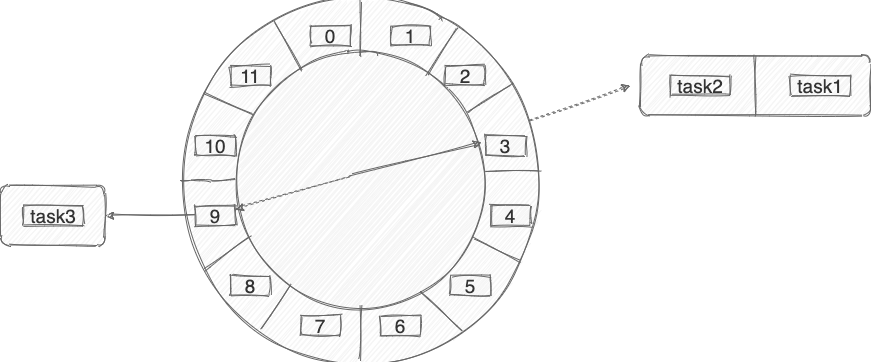

The diagram above was exported from draw.io. Its source (the exported page's mxGraphModel, read from the mxfile embedded in the PNG):
<mxGraphModel dx="1933" dy="997" grid="1" gridSize="10" guides="1" tooltips="1" connect="1" arrows="1" fold="1" page="1" pageScale="1" pageWidth="827" pageHeight="1169" math="0" shadow="0">
  <root>
    <mxCell id="0" />
    <mxCell id="1" parent="0" />
    <mxCell id="HDPoPhUL0DHv19ljd508-1" value="" style="ellipse;whiteSpace=wrap;html=1;aspect=fixed;shadow=0;sketch=1;fillColor=#f5f5f5;strokeColor=#666666;fontColor=#333333;" vertex="1" parent="1">
      <mxGeometry x="120" y="225" width="360" height="360" as="geometry" />
    </mxCell>
    <mxCell id="HDPoPhUL0DHv19ljd508-2" value="" style="ellipse;whiteSpace=wrap;html=1;aspect=fixed;shadow=0;sketch=1;fillColor=#f5f5f5;strokeColor=#666666;fontColor=#333333;" vertex="1" parent="1">
      <mxGeometry x="175" y="280" width="250" height="250" as="geometry" />
    </mxCell>
    <mxCell id="HDPoPhUL0DHv19ljd508-5" value="" style="endArrow=none;html=1;entryX=0.5;entryY=0;entryDx=0;entryDy=0;shadow=0;sketch=1;fillColor=#f5f5f5;strokeColor=#666666;" edge="1" parent="1" source="HDPoPhUL0DHv19ljd508-2" target="HDPoPhUL0DHv19ljd508-1">
      <mxGeometry width="50" height="50" relative="1" as="geometry">
        <mxPoint x="290" y="270" as="sourcePoint" />
        <mxPoint x="340" y="220" as="targetPoint" />
      </mxGeometry>
    </mxCell>
    <mxCell id="HDPoPhUL0DHv19ljd508-6" value="" style="endArrow=none;html=1;entryX=0.767;entryY=0.078;entryDx=0;entryDy=0;entryPerimeter=0;shadow=0;sketch=1;fillColor=#f5f5f5;strokeColor=#666666;" edge="1" parent="1" source="HDPoPhUL0DHv19ljd508-2" target="HDPoPhUL0DHv19ljd508-1">
      <mxGeometry width="50" height="50" relative="1" as="geometry">
        <mxPoint x="380" y="305" as="sourcePoint" />
        <mxPoint x="380" y="250" as="targetPoint" />
      </mxGeometry>
    </mxCell>
    <mxCell id="HDPoPhUL0DHv19ljd508-7" value="" style="endArrow=none;html=1;entryX=0.997;entryY=0.472;entryDx=0;entryDy=0;entryPerimeter=0;exitX=1;exitY=0.464;exitDx=0;exitDy=0;exitPerimeter=0;shadow=0;sketch=1;fillColor=#f5f5f5;strokeColor=#666666;" edge="1" parent="1" source="HDPoPhUL0DHv19ljd508-2" target="HDPoPhUL0DHv19ljd508-1">
      <mxGeometry width="50" height="50" relative="1" as="geometry">
        <mxPoint x="430" y="395" as="sourcePoint" />
        <mxPoint x="430" y="340" as="targetPoint" />
      </mxGeometry>
    </mxCell>
    <mxCell id="HDPoPhUL0DHv19ljd508-8" value="" style="endArrow=none;html=1;entryX=0.5;entryY=1;entryDx=0;entryDy=0;exitX=0.5;exitY=1;exitDx=0;exitDy=0;shadow=0;sketch=1;fillColor=#f5f5f5;strokeColor=#666666;" edge="1" parent="1" source="HDPoPhUL0DHv19ljd508-2" target="HDPoPhUL0DHv19ljd508-1">
      <mxGeometry width="50" height="50" relative="1" as="geometry">
        <mxPoint x="300" y="540.08" as="sourcePoint" />
        <mxPoint x="348.9200000000001" y="540.0000000000001" as="targetPoint" />
      </mxGeometry>
    </mxCell>
    <mxCell id="HDPoPhUL0DHv19ljd508-9" value="" style="endArrow=none;html=1;entryX=0.997;entryY=0.472;entryDx=0;entryDy=0;entryPerimeter=0;exitX=1;exitY=0.464;exitDx=0;exitDy=0;exitPerimeter=0;shadow=0;sketch=1;fillColor=#f5f5f5;strokeColor=#666666;" edge="1" parent="1">
      <mxGeometry width="50" height="50" relative="1" as="geometry">
        <mxPoint x="120" y="405.77000000000004" as="sourcePoint" />
        <mxPoint x="173.92000000000007" y="404.6900000000001" as="targetPoint" />
        <Array as="points">
          <mxPoint x="140" y="404.23" />
        </Array>
      </mxGeometry>
    </mxCell>
    <mxCell id="HDPoPhUL0DHv19ljd508-10" value="" style="endArrow=none;html=1;exitX=0.928;exitY=0.228;exitDx=0;exitDy=0;exitPerimeter=0;shadow=0;sketch=1;fillColor=#f5f5f5;strokeColor=#666666;" edge="1" parent="1" source="HDPoPhUL0DHv19ljd508-2" target="HDPoPhUL0DHv19ljd508-1">
      <mxGeometry width="50" height="50" relative="1" as="geometry">
        <mxPoint x="414.0042277547863" y="336.4335584273676" as="sourcePoint" />
        <mxPoint x="443.0599999999999" y="289.99999999999994" as="targetPoint" />
      </mxGeometry>
    </mxCell>
    <mxCell id="HDPoPhUL0DHv19ljd508-13" value="" style="endArrow=none;html=1;exitX=0.948;exitY=0.728;exitDx=0;exitDy=0;exitPerimeter=0;shadow=0;sketch=1;fillColor=#f5f5f5;strokeColor=#666666;" edge="1" parent="1" source="HDPoPhUL0DHv19ljd508-2" target="HDPoPhUL0DHv19ljd508-1">
      <mxGeometry width="50" height="50" relative="1" as="geometry">
        <mxPoint x="400" y="478.55" as="sourcePoint" />
        <mxPoint x="444.917501933669" y="450.0042978365471" as="targetPoint" />
      </mxGeometry>
    </mxCell>
    <mxCell id="HDPoPhUL0DHv19ljd508-14" value="" style="endArrow=none;html=1;exitX=0.948;exitY=0.728;exitDx=0;exitDy=0;exitPerimeter=0;entryX=0.783;entryY=0.919;entryDx=0;entryDy=0;entryPerimeter=0;shadow=0;sketch=1;fillColor=#f5f5f5;strokeColor=#666666;" edge="1" parent="1" target="HDPoPhUL0DHv19ljd508-1">
      <mxGeometry width="50" height="50" relative="1" as="geometry">
        <mxPoint x="360" y="515" as="sourcePoint" />
        <mxPoint x="416.8399999999999" y="530" as="targetPoint" />
      </mxGeometry>
    </mxCell>
    <mxCell id="HDPoPhUL0DHv19ljd508-15" value="" style="endArrow=none;html=1;entryX=0.261;entryY=0.058;entryDx=0;entryDy=0;entryPerimeter=0;shadow=0;sketch=1;fillColor=#f5f5f5;strokeColor=#666666;" edge="1" parent="1" source="HDPoPhUL0DHv19ljd508-2" target="HDPoPhUL0DHv19ljd508-1">
      <mxGeometry width="50" height="50" relative="1" as="geometry">
        <mxPoint x="190.0042277547863" y="296.4335584273676" as="sourcePoint" />
        <mxPoint x="219.0599999999999" y="249.99999999999991" as="targetPoint" />
      </mxGeometry>
    </mxCell>
    <mxCell id="HDPoPhUL0DHv19ljd508-16" value="" style="endArrow=none;html=1;entryX=0.064;entryY=0.258;entryDx=0;entryDy=0;entryPerimeter=0;exitX=0.072;exitY=0.236;exitDx=0;exitDy=0;exitPerimeter=0;shadow=0;sketch=1;fillColor=#f5f5f5;strokeColor=#666666;" edge="1" parent="1" source="HDPoPhUL0DHv19ljd508-2" target="HDPoPhUL0DHv19ljd508-1">
      <mxGeometry width="50" height="50" relative="1" as="geometry">
        <mxPoint x="175.00144646586338" y="359.17232544270075" as="sourcePoint" />
        <mxPoint x="148.43000000000004" y="310.0000000000001" as="targetPoint" />
      </mxGeometry>
    </mxCell>
    <mxCell id="HDPoPhUL0DHv19ljd508-17" value="" style="endArrow=none;html=1;entryX=0.222;entryY=0.911;entryDx=0;entryDy=0;exitX=0.5;exitY=1;exitDx=0;exitDy=0;entryPerimeter=0;shadow=0;sketch=1;fillColor=#f5f5f5;strokeColor=#666666;" edge="1" parent="1" target="HDPoPhUL0DHv19ljd508-1">
      <mxGeometry width="50" height="50" relative="1" as="geometry">
        <mxPoint x="230" y="510" as="sourcePoint" />
        <mxPoint x="230" y="565" as="targetPoint" />
      </mxGeometry>
    </mxCell>
    <mxCell id="HDPoPhUL0DHv19ljd508-18" value="" style="endArrow=none;html=1;exitX=0.5;exitY=1;exitDx=0;exitDy=0;entryX=0.064;entryY=0.747;entryDx=0;entryDy=0;entryPerimeter=0;shadow=0;sketch=1;fillColor=#f5f5f5;strokeColor=#666666;" edge="1" parent="1" target="HDPoPhUL0DHv19ljd508-1">
      <mxGeometry width="50" height="50" relative="1" as="geometry">
        <mxPoint x="190.07999999999998" y="460" as="sourcePoint" />
        <mxPoint x="150" y="490" as="targetPoint" />
      </mxGeometry>
    </mxCell>
    <mxCell id="HDPoPhUL0DHv19ljd508-19" value="0" style="text;html=1;strokeColor=#666666;fillColor=#f5f5f5;align=center;verticalAlign=middle;whiteSpace=wrap;rounded=0;fontSize=19;shadow=0;sketch=1;fontColor=#333333;" vertex="1" parent="1">
      <mxGeometry x="250" y="250" width="40" height="20" as="geometry" />
    </mxCell>
    <mxCell id="HDPoPhUL0DHv19ljd508-20" value="1" style="text;html=1;strokeColor=#666666;fillColor=#f5f5f5;align=center;verticalAlign=middle;whiteSpace=wrap;rounded=0;fontSize=19;shadow=0;sketch=1;fontColor=#333333;" vertex="1" parent="1">
      <mxGeometry x="330" y="250" width="40" height="20" as="geometry" />
    </mxCell>
    <mxCell id="HDPoPhUL0DHv19ljd508-21" value="2" style="text;html=1;strokeColor=#666666;fillColor=#f5f5f5;align=center;verticalAlign=middle;whiteSpace=wrap;rounded=0;fontSize=19;shadow=0;sketch=1;fontColor=#333333;" vertex="1" parent="1">
      <mxGeometry x="385" y="290" width="40" height="20" as="geometry" />
    </mxCell>
    <mxCell id="HDPoPhUL0DHv19ljd508-22" value="3" style="text;html=1;strokeColor=#666666;fillColor=#f5f5f5;align=center;verticalAlign=middle;whiteSpace=wrap;rounded=0;fontSize=19;shadow=0;sketch=1;fontColor=#333333;" vertex="1" parent="1">
      <mxGeometry x="425" y="360" width="40" height="20" as="geometry" />
    </mxCell>
    <mxCell id="HDPoPhUL0DHv19ljd508-23" value="4" style="text;html=1;strokeColor=#666666;fillColor=#f5f5f5;align=center;verticalAlign=middle;whiteSpace=wrap;rounded=0;fontSize=19;shadow=0;sketch=1;fontColor=#333333;" vertex="1" parent="1">
      <mxGeometry x="430" y="430" width="40" height="20" as="geometry" />
    </mxCell>
    <mxCell id="HDPoPhUL0DHv19ljd508-24" value="5" style="text;html=1;strokeColor=#666666;fillColor=#f5f5f5;align=center;verticalAlign=middle;whiteSpace=wrap;rounded=0;fontSize=19;shadow=0;sketch=1;fontColor=#333333;" vertex="1" parent="1">
      <mxGeometry x="390" y="500" width="40" height="20" as="geometry" />
    </mxCell>
    <mxCell id="HDPoPhUL0DHv19ljd508-25" value="6" style="text;html=1;strokeColor=#666666;fillColor=#f5f5f5;align=center;verticalAlign=middle;whiteSpace=wrap;rounded=0;fontSize=19;shadow=0;sketch=1;fontColor=#333333;" vertex="1" parent="1">
      <mxGeometry x="320" y="540" width="40" height="20" as="geometry" />
    </mxCell>
    <mxCell id="HDPoPhUL0DHv19ljd508-26" value="7" style="text;html=1;strokeColor=#666666;fillColor=#f5f5f5;align=center;verticalAlign=middle;whiteSpace=wrap;rounded=0;fontSize=19;shadow=0;sketch=1;fontColor=#333333;" vertex="1" parent="1">
      <mxGeometry x="240" y="540" width="40" height="20" as="geometry" />
    </mxCell>
    <mxCell id="HDPoPhUL0DHv19ljd508-27" value="8" style="text;html=1;strokeColor=#666666;fillColor=#f5f5f5;align=center;verticalAlign=middle;whiteSpace=wrap;rounded=0;fontSize=19;shadow=0;sketch=1;fontColor=#333333;" vertex="1" parent="1">
      <mxGeometry x="170" y="500" width="40" height="20" as="geometry" />
    </mxCell>
    <mxCell id="HDPoPhUL0DHv19ljd508-36" style="edgeStyle=orthogonalEdgeStyle;rounded=0;orthogonalLoop=1;jettySize=auto;html=1;entryX=1;entryY=0.5;entryDx=0;entryDy=0;fontSize=19;shadow=0;sketch=1;fillColor=#f5f5f5;strokeColor=#666666;" edge="1" parent="1" source="HDPoPhUL0DHv19ljd508-28" target="HDPoPhUL0DHv19ljd508-35">
      <mxGeometry relative="1" as="geometry" />
    </mxCell>
    <mxCell id="HDPoPhUL0DHv19ljd508-28" value="9" style="text;html=1;strokeColor=#666666;fillColor=#f5f5f5;align=center;verticalAlign=middle;whiteSpace=wrap;rounded=0;fontSize=19;shadow=0;sketch=1;fontColor=#333333;" vertex="1" parent="1">
      <mxGeometry x="135" y="430" width="40" height="20" as="geometry" />
    </mxCell>
    <mxCell id="HDPoPhUL0DHv19ljd508-29" value="10" style="text;html=1;strokeColor=#666666;fillColor=#f5f5f5;align=center;verticalAlign=middle;whiteSpace=wrap;rounded=0;fontSize=19;shadow=0;sketch=1;fontColor=#333333;" vertex="1" parent="1">
      <mxGeometry x="135" y="360" width="40" height="20" as="geometry" />
    </mxCell>
    <mxCell id="HDPoPhUL0DHv19ljd508-30" value="11" style="text;html=1;strokeColor=#666666;fillColor=#f5f5f5;align=center;verticalAlign=middle;whiteSpace=wrap;rounded=0;fontSize=19;shadow=0;sketch=1;fontColor=#333333;" vertex="1" parent="1">
      <mxGeometry x="170" y="290" width="40" height="20" as="geometry" />
    </mxCell>
    <mxCell id="HDPoPhUL0DHv19ljd508-31" value="" style="endArrow=classic;html=1;fontSize=19;dashed=1;shadow=0;sketch=1;fillColor=#f5f5f5;strokeColor=#666666;" edge="1" parent="1" source="HDPoPhUL0DHv19ljd508-1">
      <mxGeometry width="50" height="50" relative="1" as="geometry">
        <mxPoint x="490" y="350" as="sourcePoint" />
        <mxPoint x="570" y="310" as="targetPoint" />
      </mxGeometry>
    </mxCell>
    <mxCell id="HDPoPhUL0DHv19ljd508-32" value="" style="rounded=1;whiteSpace=wrap;html=1;fontSize=19;shadow=0;sketch=1;fillColor=#f5f5f5;strokeColor=#666666;fontColor=#333333;" vertex="1" parent="1">
      <mxGeometry x="580" y="280" width="230" height="60" as="geometry" />
    </mxCell>
    <mxCell id="HDPoPhUL0DHv19ljd508-34" value="" style="endArrow=none;html=1;fontSize=19;entryX=0.5;entryY=0;entryDx=0;entryDy=0;exitX=0.5;exitY=1;exitDx=0;exitDy=0;shadow=0;sketch=1;fillColor=#f5f5f5;strokeColor=#666666;" edge="1" parent="1" source="HDPoPhUL0DHv19ljd508-32" target="HDPoPhUL0DHv19ljd508-32">
      <mxGeometry width="50" height="50" relative="1" as="geometry">
        <mxPoint x="700" y="330" as="sourcePoint" />
        <mxPoint x="750" y="280" as="targetPoint" />
      </mxGeometry>
    </mxCell>
    <mxCell id="HDPoPhUL0DHv19ljd508-35" value="" style="rounded=1;whiteSpace=wrap;html=1;fontSize=19;shadow=0;sketch=1;fillColor=#f5f5f5;strokeColor=#666666;fontColor=#333333;" vertex="1" parent="1">
      <mxGeometry x="-60" y="410" width="105" height="60" as="geometry" />
    </mxCell>
    <mxCell id="HDPoPhUL0DHv19ljd508-40" value="" style="endArrow=classic;html=1;fontSize=19;entryX=0.984;entryY=0.348;entryDx=0;entryDy=0;entryPerimeter=0;shadow=0;sketch=1;fillColor=#f5f5f5;strokeColor=#666666;" edge="1" parent="1" target="HDPoPhUL0DHv19ljd508-2">
      <mxGeometry width="50" height="50" relative="1" as="geometry">
        <mxPoint x="290" y="400" as="sourcePoint" />
        <mxPoint x="330" y="350" as="targetPoint" />
      </mxGeometry>
    </mxCell>
    <mxCell id="HDPoPhUL0DHv19ljd508-41" value="" style="endArrow=classic;html=1;fontSize=19;entryX=0;entryY=0.616;entryDx=0;entryDy=0;entryPerimeter=0;dashed=1;shadow=0;sketch=1;fillColor=#f5f5f5;strokeColor=#666666;" edge="1" parent="1" target="HDPoPhUL0DHv19ljd508-2">
      <mxGeometry width="50" height="50" relative="1" as="geometry">
        <mxPoint x="290" y="400" as="sourcePoint" />
        <mxPoint x="431" y="377" as="targetPoint" />
      </mxGeometry>
    </mxCell>
    <mxCell id="HDPoPhUL0DHv19ljd508-42" value="task2" style="text;html=1;strokeColor=#666666;fillColor=#f5f5f5;align=center;verticalAlign=middle;whiteSpace=wrap;rounded=0;fontSize=19;shadow=0;sketch=1;fontColor=#333333;" vertex="1" parent="1">
      <mxGeometry x="610" y="300" width="60" height="20" as="geometry" />
    </mxCell>
    <mxCell id="HDPoPhUL0DHv19ljd508-43" value="task1" style="text;html=1;strokeColor=#666666;fillColor=#f5f5f5;align=center;verticalAlign=middle;whiteSpace=wrap;rounded=0;fontSize=19;shadow=0;sketch=1;fontColor=#333333;" vertex="1" parent="1">
      <mxGeometry x="730" y="300" width="60" height="20" as="geometry" />
    </mxCell>
    <mxCell id="HDPoPhUL0DHv19ljd508-45" value="task3" style="text;html=1;strokeColor=#666666;fillColor=#f5f5f5;align=center;verticalAlign=middle;whiteSpace=wrap;rounded=0;fontSize=19;shadow=0;sketch=1;fontColor=#333333;" vertex="1" parent="1">
      <mxGeometry x="-37.5" y="430" width="60" height="20" as="geometry" />
    </mxCell>
  </root>
</mxGraphModel>